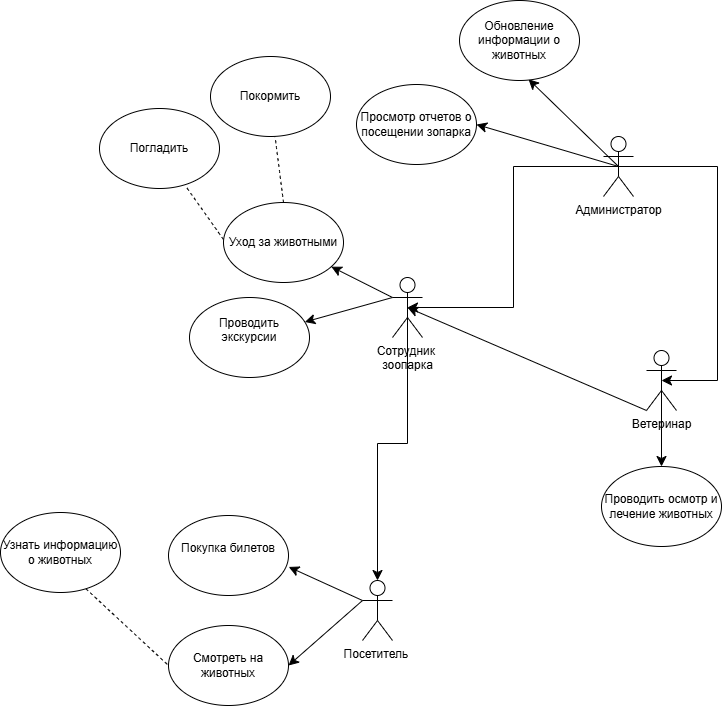

The diagram above was exported from draw.io. Its source (the exported page's mxGraphModel, read from the mxfile embedded in the PNG):
<mxGraphModel dx="1800" dy="1209" grid="0" gridSize="10" guides="1" tooltips="1" connect="1" arrows="1" fold="1" page="0" pageScale="1" pageWidth="827" pageHeight="1169" math="0" shadow="0">
  <root>
    <mxCell id="0" />
    <mxCell id="1" parent="0" />
    <mxCell id="hMDCu10FttVn5nP9sm5--3" value="Посетитель&amp;nbsp;&lt;div&gt;&lt;br&gt;&lt;/div&gt;" style="shape=umlActor;verticalLabelPosition=bottom;verticalAlign=top;html=1;outlineConnect=0;" vertex="1" parent="1">
      <mxGeometry x="37" y="224" width="30" height="60" as="geometry" />
    </mxCell>
    <mxCell id="hMDCu10FttVn5nP9sm5--5" value="Покупка билетов&lt;div&gt;&lt;br&gt;&lt;/div&gt;" style="ellipse;whiteSpace=wrap;html=1;" vertex="1" parent="1">
      <mxGeometry x="-157" y="159" width="120" height="80" as="geometry" />
    </mxCell>
    <mxCell id="hMDCu10FttVn5nP9sm5--7" value="Смотреть на животных" style="ellipse;whiteSpace=wrap;html=1;" vertex="1" parent="1">
      <mxGeometry x="-157" y="269" width="120" height="80" as="geometry" />
    </mxCell>
    <mxCell id="hMDCu10FttVn5nP9sm5--8" value="" style="endArrow=none;dashed=1;html=1;rounded=0;fontSize=12;startSize=8;endSize=8;curved=1;exitX=0.713;exitY=0.955;exitDx=0;exitDy=0;entryX=0;entryY=0.5;entryDx=0;entryDy=0;exitPerimeter=0;" edge="1" parent="1" source="hMDCu10FttVn5nP9sm5--10" target="hMDCu10FttVn5nP9sm5--7">
      <mxGeometry width="50" height="50" relative="1" as="geometry">
        <mxPoint x="-39" y="317" as="sourcePoint" />
        <mxPoint x="36" y="244" as="targetPoint" />
      </mxGeometry>
    </mxCell>
    <mxCell id="hMDCu10FttVn5nP9sm5--10" value="Узнать информацию о животных" style="ellipse;whiteSpace=wrap;html=1;" vertex="1" parent="1">
      <mxGeometry x="-325" y="156" width="120" height="80" as="geometry" />
    </mxCell>
    <mxCell id="hMDCu10FttVn5nP9sm5--12" value="" style="endArrow=classic;html=1;rounded=0;fontSize=12;startSize=8;endSize=8;curved=1;entryX=1;entryY=0.5;entryDx=0;entryDy=0;exitX=0;exitY=0.3333333333333333;exitDx=0;exitDy=0;exitPerimeter=0;" edge="1" parent="1" source="hMDCu10FttVn5nP9sm5--3" target="hMDCu10FttVn5nP9sm5--7">
      <mxGeometry width="50" height="50" relative="1" as="geometry">
        <mxPoint x="-81" y="354" as="sourcePoint" />
        <mxPoint x="-31" y="304" as="targetPoint" />
      </mxGeometry>
    </mxCell>
    <mxCell id="hMDCu10FttVn5nP9sm5--13" value="" style="endArrow=classic;html=1;rounded=0;fontSize=12;startSize=8;endSize=8;curved=1;entryX=1.002;entryY=0.643;entryDx=0;entryDy=0;entryPerimeter=0;exitX=0;exitY=0.3333333333333333;exitDx=0;exitDy=0;exitPerimeter=0;" edge="1" parent="1" source="hMDCu10FttVn5nP9sm5--3" target="hMDCu10FttVn5nP9sm5--5">
      <mxGeometry width="50" height="50" relative="1" as="geometry">
        <mxPoint x="-81" y="354" as="sourcePoint" />
        <mxPoint x="-31" y="304" as="targetPoint" />
      </mxGeometry>
    </mxCell>
    <mxCell id="hMDCu10FttVn5nP9sm5--14" value="Сотрудник&amp;nbsp;&lt;div&gt;зоопарка&lt;/div&gt;" style="shape=umlActor;verticalLabelPosition=bottom;verticalAlign=top;html=1;outlineConnect=0;" vertex="1" parent="1">
      <mxGeometry x="67" y="-79" width="30" height="60" as="geometry" />
    </mxCell>
    <mxCell id="hMDCu10FttVn5nP9sm5--15" value="" style="endArrow=classic;html=1;rounded=0;fontSize=12;startSize=8;endSize=8;curved=1;exitX=0;exitY=0.3333333333333333;exitDx=0;exitDy=0;exitPerimeter=0;" edge="1" parent="1" source="hMDCu10FttVn5nP9sm5--14" target="hMDCu10FttVn5nP9sm5--16">
      <mxGeometry width="50" height="50" relative="1" as="geometry">
        <mxPoint x="1" y="-8" as="sourcePoint" />
        <mxPoint x="5" y="-102" as="targetPoint" />
      </mxGeometry>
    </mxCell>
    <mxCell id="hMDCu10FttVn5nP9sm5--16" value="Уход за животными" style="ellipse;whiteSpace=wrap;html=1;" vertex="1" parent="1">
      <mxGeometry x="-102" y="-154" width="120" height="80" as="geometry" />
    </mxCell>
    <mxCell id="hMDCu10FttVn5nP9sm5--18" value="" style="endArrow=none;dashed=1;html=1;rounded=0;fontSize=12;startSize=8;endSize=8;curved=1;exitX=-0.001;exitY=0.461;exitDx=0;exitDy=0;exitPerimeter=0;entryX=0.724;entryY=0.983;entryDx=0;entryDy=0;entryPerimeter=0;" edge="1" parent="1" source="hMDCu10FttVn5nP9sm5--16" target="hMDCu10FttVn5nP9sm5--21">
      <mxGeometry width="50" height="50" relative="1" as="geometry">
        <mxPoint x="-91" y="-163" as="sourcePoint" />
        <mxPoint x="-131" y="-175" as="targetPoint" />
      </mxGeometry>
    </mxCell>
    <mxCell id="hMDCu10FttVn5nP9sm5--19" value="" style="endArrow=none;dashed=1;html=1;rounded=0;fontSize=12;startSize=8;endSize=8;curved=1;exitX=0.5;exitY=0;exitDx=0;exitDy=0;" edge="1" parent="1" source="hMDCu10FttVn5nP9sm5--16" target="hMDCu10FttVn5nP9sm5--20">
      <mxGeometry width="50" height="50" relative="1" as="geometry">
        <mxPoint x="-91" y="-180" as="sourcePoint" />
        <mxPoint x="-41" y="-230" as="targetPoint" />
      </mxGeometry>
    </mxCell>
    <mxCell id="hMDCu10FttVn5nP9sm5--20" value="Покормить" style="ellipse;whiteSpace=wrap;html=1;" vertex="1" parent="1">
      <mxGeometry x="-115" y="-299.99999999999994" width="120" height="80" as="geometry" />
    </mxCell>
    <mxCell id="hMDCu10FttVn5nP9sm5--21" value="Погладить" style="ellipse;whiteSpace=wrap;html=1;" vertex="1" parent="1">
      <mxGeometry x="-226" y="-248" width="120" height="80" as="geometry" />
    </mxCell>
    <mxCell id="hMDCu10FttVn5nP9sm5--22" value="" style="endArrow=classic;html=1;rounded=0;fontSize=12;startSize=8;endSize=8;curved=1;exitX=0;exitY=0.3333333333333333;exitDx=0;exitDy=0;exitPerimeter=0;" edge="1" parent="1" source="hMDCu10FttVn5nP9sm5--14" target="hMDCu10FttVn5nP9sm5--23">
      <mxGeometry width="50" height="50" relative="1" as="geometry">
        <mxPoint x="-3" y="-18" as="sourcePoint" />
        <mxPoint x="-26" y="-23" as="targetPoint" />
      </mxGeometry>
    </mxCell>
    <mxCell id="hMDCu10FttVn5nP9sm5--23" value="Проводить экскурсии&lt;div&gt;&lt;br&gt;&lt;/div&gt;" style="ellipse;whiteSpace=wrap;html=1;" vertex="1" parent="1">
      <mxGeometry x="-136" y="-59" width="120" height="80" as="geometry" />
    </mxCell>
    <mxCell id="hMDCu10FttVn5nP9sm5--31" value="" style="edgeStyle=elbowEdgeStyle;elbow=vertical;endArrow=classic;html=1;curved=0;rounded=0;endSize=8;startSize=8;fontSize=12;entryX=0.5;entryY=0;entryDx=0;entryDy=0;entryPerimeter=0;exitX=0.5;exitY=0.5;exitDx=0;exitDy=0;exitPerimeter=0;" edge="1" parent="1" source="hMDCu10FttVn5nP9sm5--14" target="hMDCu10FttVn5nP9sm5--3">
      <mxGeometry width="50" height="50" relative="1" as="geometry">
        <mxPoint x="84" y="-38" as="sourcePoint" />
        <mxPoint x="176" y="-68" as="targetPoint" />
      </mxGeometry>
    </mxCell>
    <mxCell id="hMDCu10FttVn5nP9sm5--32" value="Администратор&lt;div&gt;&lt;br&gt;&lt;/div&gt;" style="shape=umlActor;verticalLabelPosition=bottom;verticalAlign=top;html=1;outlineConnect=0;" vertex="1" parent="1">
      <mxGeometry x="278" y="-220" width="30" height="60" as="geometry" />
    </mxCell>
    <mxCell id="hMDCu10FttVn5nP9sm5--33" value="" style="endArrow=classic;html=1;rounded=0;fontSize=12;startSize=8;endSize=8;curved=1;exitX=0.5;exitY=0.5;exitDx=0;exitDy=0;exitPerimeter=0;entryX=0.575;entryY=0.984;entryDx=0;entryDy=0;entryPerimeter=0;" edge="1" parent="1" source="hMDCu10FttVn5nP9sm5--32" target="hMDCu10FttVn5nP9sm5--36">
      <mxGeometry width="50" height="50" relative="1" as="geometry">
        <mxPoint x="232" y="-260" as="sourcePoint" />
        <mxPoint x="229" y="-280" as="targetPoint" />
      </mxGeometry>
    </mxCell>
    <mxCell id="hMDCu10FttVn5nP9sm5--35" value="" style="endArrow=classic;html=1;rounded=0;fontSize=12;startSize=8;endSize=8;curved=1;exitX=0.5;exitY=0.5;exitDx=0;exitDy=0;exitPerimeter=0;entryX=1;entryY=0.5;entryDx=0;entryDy=0;" edge="1" parent="1" source="hMDCu10FttVn5nP9sm5--32" target="hMDCu10FttVn5nP9sm5--37">
      <mxGeometry width="50" height="50" relative="1" as="geometry">
        <mxPoint x="275" y="-191" as="sourcePoint" />
        <mxPoint x="298" y="-296" as="targetPoint" />
      </mxGeometry>
    </mxCell>
    <mxCell id="hMDCu10FttVn5nP9sm5--36" value="Обновление информации о животных" style="ellipse;whiteSpace=wrap;html=1;" vertex="1" parent="1">
      <mxGeometry x="134" y="-356" width="120" height="80" as="geometry" />
    </mxCell>
    <mxCell id="hMDCu10FttVn5nP9sm5--37" value="Просмотр отчетов о посещении зопарка" style="ellipse;whiteSpace=wrap;html=1;" vertex="1" parent="1">
      <mxGeometry x="31" y="-272" width="120" height="80" as="geometry" />
    </mxCell>
    <mxCell id="hMDCu10FttVn5nP9sm5--38" value="" style="edgeStyle=elbowEdgeStyle;elbow=horizontal;endArrow=classic;html=1;curved=0;rounded=0;endSize=8;startSize=8;fontSize=12;exitX=0.5;exitY=0.5;exitDx=0;exitDy=0;exitPerimeter=0;entryX=0.5;entryY=0.5;entryDx=0;entryDy=0;entryPerimeter=0;" edge="1" parent="1" source="hMDCu10FttVn5nP9sm5--32" target="hMDCu10FttVn5nP9sm5--14">
      <mxGeometry width="50" height="50" relative="1" as="geometry">
        <mxPoint x="107" y="-142" as="sourcePoint" />
        <mxPoint x="157" y="-192" as="targetPoint" />
      </mxGeometry>
    </mxCell>
    <mxCell id="hMDCu10FttVn5nP9sm5--39" value="Ветеринар" style="shape=umlActor;verticalLabelPosition=bottom;verticalAlign=top;html=1;outlineConnect=0;" vertex="1" parent="1">
      <mxGeometry x="321" y="-6" width="30" height="60" as="geometry" />
    </mxCell>
    <mxCell id="hMDCu10FttVn5nP9sm5--40" value="" style="endArrow=classic;html=1;rounded=0;fontSize=12;startSize=8;endSize=8;curved=1;exitX=0.5;exitY=0.5;exitDx=0;exitDy=0;exitPerimeter=0;entryX=0.5;entryY=0;entryDx=0;entryDy=0;" edge="1" parent="1" source="hMDCu10FttVn5nP9sm5--39" target="hMDCu10FttVn5nP9sm5--41">
      <mxGeometry width="50" height="50" relative="1" as="geometry">
        <mxPoint x="360" y="-59" as="sourcePoint" />
        <mxPoint x="427" y="-93" as="targetPoint" />
      </mxGeometry>
    </mxCell>
    <mxCell id="hMDCu10FttVn5nP9sm5--41" value="Проводить осмотр и лечение животных" style="ellipse;whiteSpace=wrap;html=1;" vertex="1" parent="1">
      <mxGeometry x="276" y="110" width="120" height="80" as="geometry" />
    </mxCell>
    <mxCell id="hMDCu10FttVn5nP9sm5--43" value="" style="edgeStyle=elbowEdgeStyle;elbow=horizontal;endArrow=classic;html=1;curved=0;rounded=0;endSize=8;startSize=8;fontSize=12;exitX=0.5;exitY=0.5;exitDx=0;exitDy=0;exitPerimeter=0;entryX=0.5;entryY=0.5;entryDx=0;entryDy=0;entryPerimeter=0;" edge="1" parent="1" source="hMDCu10FttVn5nP9sm5--32" target="hMDCu10FttVn5nP9sm5--39">
      <mxGeometry width="50" height="50" relative="1" as="geometry">
        <mxPoint x="172" y="-112" as="sourcePoint" />
        <mxPoint x="359" y="-65" as="targetPoint" />
        <Array as="points">
          <mxPoint x="392" y="-72" />
        </Array>
      </mxGeometry>
    </mxCell>
    <mxCell id="hMDCu10FttVn5nP9sm5--44" value="" style="endArrow=classic;html=1;rounded=0;fontSize=12;startSize=8;endSize=8;curved=1;entryX=0.5;entryY=0.5;entryDx=0;entryDy=0;entryPerimeter=0;exitX=0;exitY=1;exitDx=0;exitDy=0;exitPerimeter=0;" edge="1" parent="1" source="hMDCu10FttVn5nP9sm5--39" target="hMDCu10FttVn5nP9sm5--14">
      <mxGeometry width="50" height="50" relative="1" as="geometry">
        <mxPoint x="114" y="-46" as="sourcePoint" />
        <mxPoint x="164" y="-96" as="targetPoint" />
      </mxGeometry>
    </mxCell>
  </root>
</mxGraphModel>